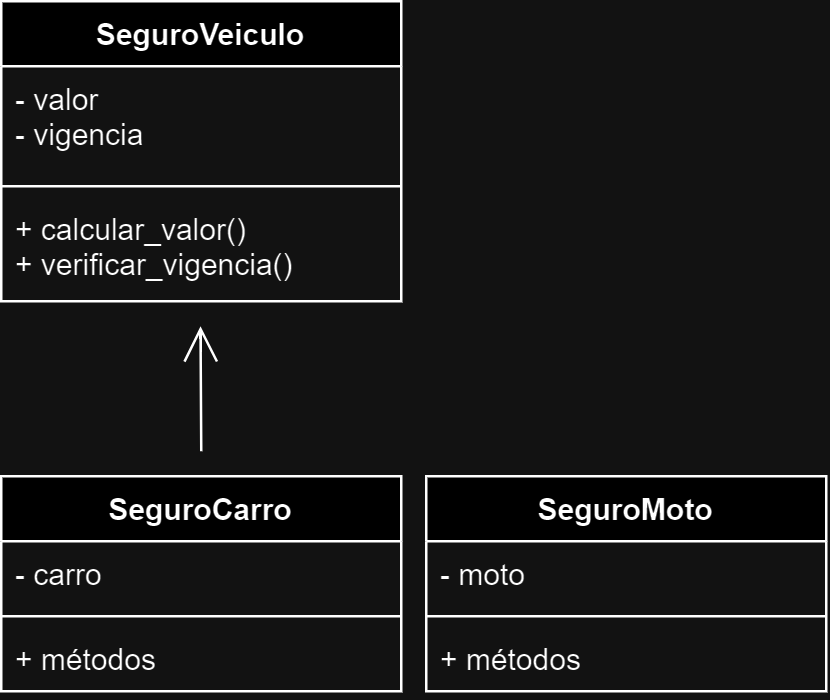

The diagram above was exported from draw.io. Its source (the exported page's mxGraphModel, read from the mxfile embedded in the PNG):
<mxGraphModel dx="680" dy="724" grid="1" gridSize="10" guides="1" tooltips="1" connect="1" arrows="1" fold="1" page="1" pageScale="1" pageWidth="850" pageHeight="1100" background="none" math="0" shadow="0">
  <root>
    <mxCell id="0" />
    <mxCell id="1" parent="0" />
    <mxCell id="W6ikAAJFd21qIYiCV2bB-35" value="SeguroVeiculo" style="swimlane;fontStyle=1;align=center;verticalAlign=top;childLayout=stackLayout;horizontal=1;startSize=26;horizontalStack=0;resizeParent=1;resizeParentMax=0;resizeLast=0;collapsible=1;marginBottom=0;whiteSpace=wrap;html=1;" vertex="1" parent="1">
      <mxGeometry x="40" y="40" width="160" height="120" as="geometry" />
    </mxCell>
    <mxCell id="W6ikAAJFd21qIYiCV2bB-36" value="- valor&amp;nbsp;&lt;div&gt;- vigencia&lt;/div&gt;" style="text;strokeColor=none;fillColor=none;align=left;verticalAlign=top;spacingLeft=4;spacingRight=4;overflow=hidden;rotatable=0;points=[[0,0.5],[1,0.5]];portConstraint=eastwest;whiteSpace=wrap;html=1;" vertex="1" parent="W6ikAAJFd21qIYiCV2bB-35">
      <mxGeometry y="26" width="160" height="44" as="geometry" />
    </mxCell>
    <mxCell id="W6ikAAJFd21qIYiCV2bB-37" value="" style="line;strokeWidth=1;fillColor=none;align=left;verticalAlign=middle;spacingTop=-1;spacingLeft=3;spacingRight=3;rotatable=0;labelPosition=right;points=[];portConstraint=eastwest;strokeColor=inherit;" vertex="1" parent="W6ikAAJFd21qIYiCV2bB-35">
      <mxGeometry y="70" width="160" height="8" as="geometry" />
    </mxCell>
    <mxCell id="W6ikAAJFd21qIYiCV2bB-38" value="+ calcular_valor()&lt;div&gt;+ verificar_vigencia()&lt;/div&gt;" style="text;strokeColor=none;fillColor=none;align=left;verticalAlign=top;spacingLeft=4;spacingRight=4;overflow=hidden;rotatable=0;points=[[0,0.5],[1,0.5]];portConstraint=eastwest;whiteSpace=wrap;html=1;" vertex="1" parent="W6ikAAJFd21qIYiCV2bB-35">
      <mxGeometry y="78" width="160" height="42" as="geometry" />
    </mxCell>
    <mxCell id="W6ikAAJFd21qIYiCV2bB-39" value="" style="endArrow=open;endFill=1;endSize=12;html=1;rounded=0;fontSize=12;curved=1;" edge="1" parent="1">
      <mxGeometry width="160" relative="1" as="geometry">
        <mxPoint x="120" y="220" as="sourcePoint" />
        <mxPoint x="119.71000000000001" y="170" as="targetPoint" />
      </mxGeometry>
    </mxCell>
    <mxCell id="W6ikAAJFd21qIYiCV2bB-40" value="SeguroCarro" style="swimlane;fontStyle=1;align=center;verticalAlign=top;childLayout=stackLayout;horizontal=1;startSize=26;horizontalStack=0;resizeParent=1;resizeParentMax=0;resizeLast=0;collapsible=1;marginBottom=0;whiteSpace=wrap;html=1;" vertex="1" parent="1">
      <mxGeometry x="40" y="230" width="160" height="86" as="geometry" />
    </mxCell>
    <mxCell id="W6ikAAJFd21qIYiCV2bB-41" value="- carro&amp;nbsp;" style="text;strokeColor=none;fillColor=none;align=left;verticalAlign=top;spacingLeft=4;spacingRight=4;overflow=hidden;rotatable=0;points=[[0,0.5],[1,0.5]];portConstraint=eastwest;whiteSpace=wrap;html=1;" vertex="1" parent="W6ikAAJFd21qIYiCV2bB-40">
      <mxGeometry y="26" width="160" height="26" as="geometry" />
    </mxCell>
    <mxCell id="W6ikAAJFd21qIYiCV2bB-42" value="" style="line;strokeWidth=1;fillColor=none;align=left;verticalAlign=middle;spacingTop=-1;spacingLeft=3;spacingRight=3;rotatable=0;labelPosition=right;points=[];portConstraint=eastwest;strokeColor=inherit;" vertex="1" parent="W6ikAAJFd21qIYiCV2bB-40">
      <mxGeometry y="52" width="160" height="8" as="geometry" />
    </mxCell>
    <mxCell id="W6ikAAJFd21qIYiCV2bB-43" value="+ métodos" style="text;strokeColor=none;fillColor=none;align=left;verticalAlign=top;spacingLeft=4;spacingRight=4;overflow=hidden;rotatable=0;points=[[0,0.5],[1,0.5]];portConstraint=eastwest;whiteSpace=wrap;html=1;" vertex="1" parent="W6ikAAJFd21qIYiCV2bB-40">
      <mxGeometry y="60" width="160" height="26" as="geometry" />
    </mxCell>
    <mxCell id="W6ikAAJFd21qIYiCV2bB-44" value="SeguroMoto" style="swimlane;fontStyle=1;align=center;verticalAlign=top;childLayout=stackLayout;horizontal=1;startSize=26;horizontalStack=0;resizeParent=1;resizeParentMax=0;resizeLast=0;collapsible=1;marginBottom=0;whiteSpace=wrap;html=1;" vertex="1" parent="1">
      <mxGeometry x="210" y="230" width="160" height="86" as="geometry" />
    </mxCell>
    <mxCell id="W6ikAAJFd21qIYiCV2bB-45" value="- moto" style="text;strokeColor=none;fillColor=none;align=left;verticalAlign=top;spacingLeft=4;spacingRight=4;overflow=hidden;rotatable=0;points=[[0,0.5],[1,0.5]];portConstraint=eastwest;whiteSpace=wrap;html=1;" vertex="1" parent="W6ikAAJFd21qIYiCV2bB-44">
      <mxGeometry y="26" width="160" height="26" as="geometry" />
    </mxCell>
    <mxCell id="W6ikAAJFd21qIYiCV2bB-46" value="" style="line;strokeWidth=1;fillColor=none;align=left;verticalAlign=middle;spacingTop=-1;spacingLeft=3;spacingRight=3;rotatable=0;labelPosition=right;points=[];portConstraint=eastwest;strokeColor=inherit;" vertex="1" parent="W6ikAAJFd21qIYiCV2bB-44">
      <mxGeometry y="52" width="160" height="8" as="geometry" />
    </mxCell>
    <mxCell id="W6ikAAJFd21qIYiCV2bB-47" value="+ métodos" style="text;strokeColor=none;fillColor=none;align=left;verticalAlign=top;spacingLeft=4;spacingRight=4;overflow=hidden;rotatable=0;points=[[0,0.5],[1,0.5]];portConstraint=eastwest;whiteSpace=wrap;html=1;" vertex="1" parent="W6ikAAJFd21qIYiCV2bB-44">
      <mxGeometry y="60" width="160" height="26" as="geometry" />
    </mxCell>
  </root>
</mxGraphModel>